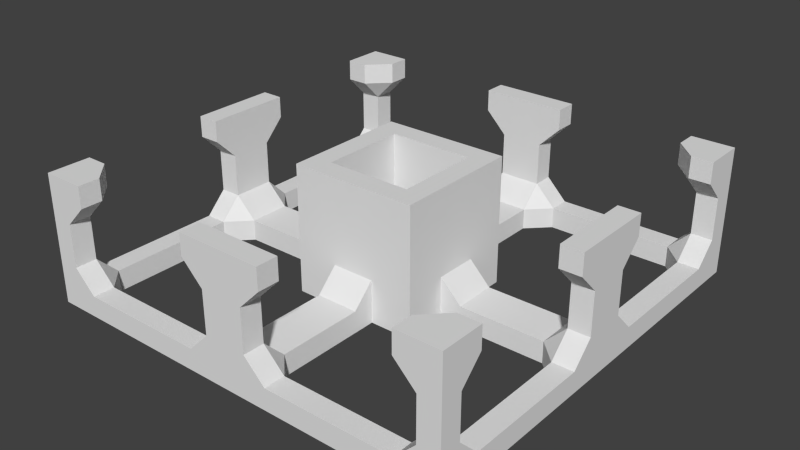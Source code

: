 # Source: subfloor.blend  (saved by Blender 2.67.0; exported with 4.5.12 LTS)
import bpy
from mathutils import Matrix  # noqa: F401  (used for matrix-valued properties, if any)

bpy.ops.wm.read_factory_settings(use_empty=True)
scene = bpy.context.scene
scene.name = 'Scene'

# ---- collections
col_collection_1 = bpy.data.collections.new('Collection 1'); scene.collection.children.link(col_collection_1)

# ---- world
world_world = bpy.data.worlds.new('World'); scene.world = world_world
world_world.color = (0.05088, 0.05088, 0.05088)
world_world.use_sun_shadow = False
world_world.sun_shadow_jitter_overblur = 0.0
world_world.cycles.sampling_method = 'MANUAL'
world_world.cycles.sample_map_resolution = 256

# ---- meshes
me_cube_004 = bpy.data.meshes.new('Cube.004')
me_cube_004.from_pydata([(0.5, 0.5, 0.0), (0.1, 0.1, 0.0), (0.45, 0.1, 0.05), (0.45, 0.1, 0.0), (0.1, 0.45, 0.05), (0.1, 0.45, 0.0), (0.15, 0.15, 0.0), (0.05, 0.15, 0.0), (0.5, 0.1, 0.05), (0.1, 0.5, 0.05), (0.5, 0.5, 0.3), (0.1, 0.1, 0.3), (0.5, 0.1, 0.3), (0.1, 0.5, 0.3), (0.15, 0.15, 0.3), (0.45, 0.1, 0.3), (0.1, 0.45, 0.3), (0.05, 0.15, 0.1), (0.45, 0.4, 0.25), (0.15, 0.05, 0.0), (0.05, 0.4, 0.05), (0.05, 0.4, 0.0), (0.45, 0.4, 0.05), (0.45, 0.4, 0.0), (0.4, 0.5, 0.3), (0.5, 0.4, 0.25), (0.5, 0.4, 0.3), (0.4, 0.05, 0.05), (0.4, 0.05, 0.0), (0.4, 0.45, 0.05), (0.4, 0.5, 0.05), (0.1, 0.45, 0.25), (0.4, 0.5, 0.25), (0.4, 0.45, 0.25), (0.4, 0.45, 0.0), (0.5, 0.4, 0.05), (0.05, 0.45, 0.1), (0.45, 0.5, 0.1), (0.45, 0.45, 0.1), (0.05, 0.5, 0.1), (0.05, 0.45, 0.1), (0.1, 0.5, 0.25), (0.5, 0.05, 0.1), (0.4, 0.45, 0.3), (0.05, 0.45, 0.2), (0.45, 0.5, 0.2), (0.45, 0.45, 0.1), (0.5, 0.45, 0.1), (0.45, 0.05, 0.1), (0.45, 0.45, 0.2), (0.05, 0.5, 0.2), (0.5, 0.05, 0.2), (0.5, 0.45, 0.2), (0.45, 0.05, 0.1), (0.45, 0.4, 0.3), (0.45, 0.05, 0.2), (0.5, 0.1, 0.25), (0.45, 0.1, 0.25), (0.2, 0.05, 0.05), (0.15, 0.05, 0.1), (0.05, 0.2, 0.05), (-0.5, 0.5, 0.0), (-0.1, 0.1, 0.0), (-0.45, 0.1, 0.05), (-0.45, 0.1, 0.0), (-1.788e-07, 0.5, 0.0), (-1.192e-07, 0.1, 0.0), (-0.1, 0.45, 0.05), (-0.1, 0.45, 0.0), (-0.15, 0.15, 0.0), (-2.384e-07, 0.5, 0.3), (-0.05, 0.15, 0.0), (-0.5, 0.1, 0.05), (-0.1, 0.5, 0.05), (-0.5, 0.5, 0.3), (-0.1, 0.1, 0.3), (-0.5, 0.1, 0.3), (-1.192e-07, 0.1, 0.3), (-0.1, 0.5, 0.3), (-2.086e-07, 0.45, 0.3), (-1.788e-07, 0.15, 0.3), (-0.15, 0.15, 0.3), (-0.45, 0.1, 0.3), (-0.1, 0.45, 0.3), (-0.05, 0.15, 0.1), (-0.45, 0.4, 0.25), (-0.15, 0.05, 0.0), (-0.05, 0.4, 0.05), (-0.05, 0.4, 0.0), (-0.45, 0.4, 0.05), (-0.45, 0.4, 0.0), (-0.4, 0.5, 0.3), (-0.5, 0.4, 0.25), (-0.5, 0.4, 0.3), (-0.4, 0.05, 0.05), (-0.4, 0.05, 0.0), (-0.4, 0.45, 0.05), (-0.4, 0.5, 0.05), (-0.1, 0.45, 0.25), (-0.4, 0.5, 0.25), (-0.4, 0.45, 0.25), (-0.4, 0.45, 0.0), (-0.5, 0.4, 0.05), (-0.05, 0.45, 0.1), (-0.45, 0.5, 0.1), (-0.45, 0.45, 0.1), (-0.05, 0.5, 0.1), (-0.05, 0.45, 0.1), (-0.1, 0.5, 0.25), (-0.5, 0.05, 0.1), (-0.4, 0.45, 0.3), (-0.05, 0.45, 0.2), (-0.45, 0.5, 0.2), (-0.45, 0.45, 0.1), (-0.5, 0.45, 0.1), (-0.45, 0.05, 0.1), (-0.45, 0.45, 0.2), (-0.05, 0.5, 0.2), (-0.5, 0.05, 0.2), (-0.5, 0.45, 0.2), (-0.45, 0.05, 0.1), (-0.45, 0.4, 0.3), (-0.45, 0.05, 0.2), (-0.5, 0.1, 0.25), (-0.45, 0.1, 0.25), (-2.086e-07, 0.45, 0.1), (-2.086e-07, 0.4, 0.05), (-0.2, 0.05, 0.05), (-0.15, 0.05, 0.1), (-1.788e-07, 0.15, 0.1), (-1.788e-07, 0.2, 0.05), (-0.05, 0.2, 0.05), (0.5, -0.5, 0.0), (0.1, -0.1, 0.0), (0.45, -0.1, 0.05), (0.5, -1.788e-07, 0.0), (0.1, -2.384e-07, 0.0), (0.45, -0.1, 0.0), (0.1, -0.45, 0.05), (0.1, -0.45, 0.0), (0.15, -0.15, 0.0), (0.05, -0.15, 0.0), (0.5, -0.1, 0.05), (0.1, -0.5, 0.05), (0.5, -0.5, 0.3), (0.1, -0.1, 0.3), (0.1, -1.192e-07, 0.3), (0.5, -0.1, 0.3), (0.45, 0.0, 0.3), (0.5, 0.0, 0.3), (0.1, -0.5, 0.3), (0.15, -2.98e-08, 0.3), (0.15, -0.15, 0.3), (0.45, -0.1, 0.3), (0.1, -0.45, 0.3), (0.05, -0.15, 0.1), (0.45, -0.4, 0.25), (0.15, -0.05, 0.0), (0.05, -0.4, 0.05), (0.05, -0.4, 0.0), (0.45, -0.4, 0.05), (0.45, -0.4, 0.0), (0.4, -0.5, 0.3), (0.5, -0.4, 0.25), (0.5, -0.4, 0.3), (0.4, -0.05, 0.05), (0.4, -0.05, 0.0), (0.4, 0.0, 0.05), (0.4, -0.45, 0.05), (0.4, -0.5, 0.05), (0.1, -0.45, 0.25), (0.4, -0.5, 0.25), (0.4, -0.45, 0.25), (0.4, -0.45, 0.0), (0.5, -0.4, 0.05), (0.05, -0.45, 0.1), (0.45, -0.5, 0.1), (0.45, -0.45, 0.1), (0.05, -0.5, 0.1), (0.05, -0.45, 0.1), (0.1, -0.5, 0.25), (0.5, -0.05, 0.1), (0.4, -0.45, 0.3), (0.05, -0.45, 0.2), (0.45, -0.5, 0.2), (0.45, 0.0, 0.1), (0.45, -0.45, 0.1), (0.5, -0.45, 0.1), (0.45, -0.05, 0.1), (0.45, -0.45, 0.2), (0.05, -0.5, 0.2), (0.5, -0.05, 0.2), (0.5, -0.45, 0.2), (0.45, -0.05, 0.1), (0.45, -0.4, 0.3), (0.45, -0.05, 0.2), (0.5, -0.1, 0.25), (0.45, -0.1, 0.25), (0.2, -2.98e-08, 0.05), (0.2, -0.05, 0.05), (0.15, -0.05, 0.1), (0.15, -2.98e-08, 0.1), (0.05, -0.2, 0.05), (-0.5, -0.5, 0.0), (-0.1, -0.1, 0.0), (-0.45, -0.1, 0.05), (-0.5, -1.788e-07, 0.0), (-0.1, -2.384e-07, 0.0), (-0.45, -0.1, 0.0), (-1.788e-07, -0.5, 0.0), (-1.192e-07, -0.1, 0.0), (-0.1, -0.45, 0.05), (-0.1, -0.45, 0.0), (-0.15, -0.15, 0.0), (-2.384e-07, -0.5, 0.3), (-0.05, -0.15, 0.0), (-0.5, -0.1, 0.05), (-0.1, -0.5, 0.05), (-0.5, -0.5, 0.3), (-0.1, -0.1, 0.3), (-0.1, -1.192e-07, 0.3), (-0.5, -0.1, 0.3), (-0.45, 0.0, 0.3), (-0.5, 0.0, 0.3), (-1.192e-07, -0.1, 0.3), (-0.1, -0.5, 0.3), (-2.086e-07, -0.45, 0.3), (-0.15, -2.98e-08, 0.3), (-1.788e-07, -0.15, 0.3), (-0.15, -0.15, 0.3), (-0.45, -0.1, 0.3), (-0.1, -0.45, 0.3), (-0.05, -0.15, 0.1), (-0.45, -0.4, 0.25), (-0.15, -0.05, 0.0), (-0.05, -0.4, 0.05), (-0.05, -0.4, 0.0), (-0.45, -0.4, 0.05), (-0.45, -0.4, 0.0), (-0.4, -0.5, 0.3), (-0.5, -0.4, 0.25), (-0.5, -0.4, 0.3), (-0.4, -0.05, 0.05), (-0.4, -0.05, 0.0), (-0.4, 0.0, 0.05), (-0.4, -0.45, 0.05), (-0.4, -0.5, 0.05), (-0.1, -0.45, 0.25), (-0.4, -0.5, 0.25), (-0.4, -0.45, 0.25), (-0.4, -0.45, 0.0), (-0.5, -0.4, 0.05), (-0.05, -0.45, 0.1), (-0.45, -0.5, 0.1), (-0.45, -0.45, 0.1), (-0.05, -0.5, 0.1), (-0.05, -0.45, 0.1), (-0.1, -0.5, 0.25), (-0.5, -0.05, 0.1), (-0.4, -0.45, 0.3), (-0.05, -0.45, 0.2), (-0.45, -0.5, 0.2), (-0.45, 0.0, 0.1), (-0.45, -0.45, 0.1), (-0.5, -0.45, 0.1), (-0.45, -0.05, 0.1), (-0.45, -0.45, 0.2), (-0.05, -0.5, 0.2), (-0.5, -0.05, 0.2), (-0.5, -0.45, 0.2), (-0.45, -0.05, 0.1), (-0.45, -0.4, 0.3), (-0.45, -0.05, 0.2), (-0.5, -0.1, 0.25), (-0.45, -0.1, 0.25), (-2.086e-07, -0.45, 0.1), (-2.086e-07, -0.4, 0.05), (-0.2, -2.98e-08, 0.05), (-0.2, -0.05, 0.05), (-0.15, -0.05, 0.1), (-1.788e-07, -0.15, 0.1), (-0.15, -2.98e-08, 0.1), (-1.788e-07, -0.2, 0.05), (-0.05, -0.2, 0.05), (0.45, 0.1, 0.0), (0.45, 0.1, 0.0), (0.4, 0.05, 0.0), (0.4, 0.05, 0.0), (0.45, 0.1, 0.05), (0.45, 0.1, 0.05), (0.45, 0.1, 0.05), (0.45, 0.1, 0.05), (0.05, 0.45, 0.1), (0.05, 0.45, 0.1), (-2.086e-07, 0.45, 0.1), (0.05, 0.4, 0.05), (0.05, 0.4, 0.05), (0.05, 0.4, 0.05), (0.05, 0.4, 0.05), (0.1, 0.45, 0.05), (0.1, 0.45, 0.05), (0.1, 0.45, 0.05), (0.1, 0.45, 0.05), (0.1, 0.45, 0.0), (0.1, 0.45, 0.0), (0.4, 0.45, 0.0), (0.4, 0.45, 0.0), (0.45, 0.4, 0.0), (0.45, 0.4, 0.0), (0.1, 0.1, 0.3), (0.1, 0.1, 0.3), (0.1, 0.1, 0.0), (0.1, 0.1, 0.0), (0.5, 0.5, 0.3), (0.5, 0.5, 0.3), (0.5, 0.5, 0.0), (0.5, 0.5, 0.0), (0.15, 0.05, 0.1), (0.15, 0.05, 0.1), (0.2, 0.05, 0.05), (0.2, 0.05, 0.05), (-1.788e-07, 0.5, 0.0), (0.5, 0.4, 0.3), (0.5, 0.4, 0.3), (0.5, 0.1, 0.25), (0.5, 0.1, 0.25), (0.5, 0.1, 0.3), (0.5, 0.1, 0.3), (0.45, 0.1, 0.3), (0.45, 0.1, 0.3), (0.4, 0.45, 0.3), (0.4, 0.45, 0.3), (0.4, 0.5, 0.3), (0.4, 0.5, 0.3), (0.1, 0.5, 0.3), (0.1, 0.5, 0.3), (-2.384e-07, 0.5, 0.3), (0.4, 0.05, 0.05), (0.4, 0.05, 0.05), (0.4, 0.05, 0.05), (0.4, 0.05, 0.05), (0.1, 0.45, 0.3), (0.1, 0.45, 0.3), (0.5, 0.0, 0.3), (-1.788e-07, 0.15, 0.3), (0.15, 0.15, 0.3), (0.15, 0.15, 0.3), (0.45, 0.0, 0.3), (0.1, -2.384e-07, 0.0), (0.15, -2.98e-08, 0.3), (0.4, 0.45, 0.25), (0.4, 0.45, 0.25), (0.4, 0.45, 0.25), (0.4, 0.5, 0.25), (0.4, 0.5, 0.25), (0.4, 0.5, 0.05), (0.4, 0.5, 0.05), (0.4, 0.45, 0.05), (0.4, 0.45, 0.05), (0.4, 0.45, 0.05), (0.4, 0.45, 0.05), (0.45, 0.4, 0.05), (0.45, 0.4, 0.05), (0.45, 0.4, 0.05), (0.45, 0.4, 0.05), (0.1, 0.5, 0.05), (0.1, 0.5, 0.05), (0.05, 0.5, 0.1), (0.05, 0.5, 0.1), (0.1, 0.5, 0.25), (0.1, 0.5, 0.25), (0.5, 0.4, 0.05), (0.5, 0.4, 0.05), (0.5, 0.1, 0.05), (0.5, 0.1, 0.05), (0.5, 0.45, 0.2), (0.5, 0.45, 0.2), (0.5, 0.4, 0.25), (0.5, 0.4, 0.25), (-2.086e-07, 0.4, 0.05), (0.45, 0.45, 0.2), (0.45, 0.45, 0.2), (0.45, 0.45, 0.2), (0.45, 0.45, 0.2), (0.45, 0.4, 0.25), (0.45, 0.4, 0.25), (0.45, 0.4, 0.25), (0.05, 0.4, 0.0), (0.05, 0.4, 0.0), (0.45, 0.45, 0.1), (0.45, 0.45, 0.1), (0.05, 0.45, 0.2), (0.05, 0.45, 0.2), (0.1, 0.45, 0.25), (0.1, 0.45, 0.25), (0.05, 0.5, 0.2), (0.05, 0.5, 0.2), (0.05, 0.45, 0.1), (0.45, 0.45, 0.1), (0.45, 0.5, 0.1), (0.45, 0.5, 0.1), (0.45, 0.5, 0.2), (0.45, 0.5, 0.2), (0.5, 0.45, 0.1), (0.5, 0.45, 0.1), (0.45, 0.0, 0.1), (0.45, 0.05, 0.1), (0.45, 0.05, 0.1), (0.45, 0.1, 0.25), (0.45, 0.1, 0.25), (0.5, -1.788e-07, 0.0), (0.5, 0.05, 0.2), (0.5, 0.05, 0.2), (0.5, 0.05, 0.1), (0.5, 0.05, 0.1), (0.45, 0.05, 0.1), (0.45, 0.05, 0.2), (0.45, 0.05, 0.2), (0.45, 0.4, 0.3), (0.45, 0.4, 0.3), (-1.788e-07, 0.15, 0.1), (0.05, 0.15, 0.1), (0.05, 0.15, 0.1), (0.05, 0.2, 0.05), (0.05, 0.2, 0.05), (-1.192e-07, 0.1, 0.0), (0.15, 0.05, 0.0), (0.15, 0.05, 0.0), (0.2, -2.98e-08, 0.05), (0.4, 0.0, 0.05), (0.1, -1.192e-07, 0.3), (0.15, -2.98e-08, 0.1), (-1.192e-07, 0.1, 0.3), (-1.788e-07, 0.2, 0.05), (0.05, 0.15, 0.0), (0.05, 0.15, 0.0), (0.15, 0.15, 0.0), (0.15, 0.15, 0.0), (-2.086e-07, 0.45, 0.3), (-0.45, 0.1, 0.0), (-0.45, 0.1, 0.0), (-0.4, 0.05, 0.0), (-0.4, 0.05, 0.0), (-0.45, 0.1, 0.05), (-0.45, 0.1, 0.05), (-0.45, 0.1, 0.05), (-0.45, 0.1, 0.05), (-0.05, 0.45, 0.1), (-0.05, 0.45, 0.1), (-0.05, 0.4, 0.05), (-0.05, 0.4, 0.05), (-0.05, 0.4, 0.05), (-0.05, 0.4, 0.05), (-0.1, 0.45, 0.05), (-0.1, 0.45, 0.05), (-0.1, 0.45, 0.05), (-0.1, 0.45, 0.05), (-0.1, 0.45, 0.0), (-0.1, 0.45, 0.0), (-0.4, 0.45, 0.0), (-0.4, 0.45, 0.0), (-0.45, 0.4, 0.0), (-0.45, 0.4, 0.0), (-0.1, 0.1, 0.3), (-0.1, 0.1, 0.3), (-0.1, 0.1, 0.0), (-0.1, 0.1, 0.0), (-0.5, 0.5, 0.3), (-0.5, 0.5, 0.3), (-0.5, 0.5, 0.0), (-0.5, 0.5, 0.0), (-0.15, 0.05, 0.1), (-0.15, 0.05, 0.1), (-0.2, 0.05, 0.05), (-0.2, 0.05, 0.05), (-0.5, 0.4, 0.3), (-0.5, 0.4, 0.3), (-0.5, 0.1, 0.25), (-0.5, 0.1, 0.25), (-0.5, 0.1, 0.3), (-0.5, 0.1, 0.3), (-0.45, 0.1, 0.3), (-0.45, 0.1, 0.3), (-0.4, 0.45, 0.3), (-0.4, 0.45, 0.3), (-0.4, 0.5, 0.3), (-0.4, 0.5, 0.3), (-0.1, 0.5, 0.3), (-0.1, 0.5, 0.3), (-0.4, 0.05, 0.05), (-0.4, 0.05, 0.05), (-0.4, 0.05, 0.05), (-0.4, 0.05, 0.05), (-0.1, 0.45, 0.3), (-0.1, 0.45, 0.3), (-0.5, 0.0, 0.3), (-0.15, 0.15, 0.3), (-0.15, 0.15, 0.3), (-0.45, 0.0, 0.3), (-0.1, -2.384e-07, 0.0), (-0.15, -2.98e-08, 0.3), (-0.4, 0.45, 0.25), (-0.4, 0.45, 0.25), (-0.4, 0.45, 0.25), (-0.4, 0.5, 0.25), (-0.4, 0.5, 0.25), (-0.4, 0.5, 0.05), (-0.4, 0.5, 0.05), (-0.4, 0.45, 0.05), (-0.4, 0.45, 0.05), (-0.4, 0.45, 0.05), (-0.4, 0.45, 0.05), (-0.45, 0.4, 0.05), (-0.45, 0.4, 0.05), (-0.45, 0.4, 0.05), (-0.45, 0.4, 0.05), (-0.1, 0.5, 0.05), (-0.1, 0.5, 0.05), (-0.05, 0.5, 0.1), (-0.05, 0.5, 0.1), (-0.1, 0.5, 0.25), (-0.1, 0.5, 0.25), (-0.5, 0.4, 0.05), (-0.5, 0.4, 0.05), (-0.5, 0.1, 0.05), (-0.5, 0.1, 0.05), (-0.5, 0.45, 0.2), (-0.5, 0.45, 0.2), (-0.5, 0.4, 0.25), (-0.5, 0.4, 0.25), (-0.45, 0.45, 0.2), (-0.45, 0.45, 0.2), (-0.45, 0.45, 0.2), (-0.45, 0.45, 0.2), (-0.45, 0.4, 0.25), (-0.45, 0.4, 0.25), (-0.45, 0.4, 0.25), (-0.05, 0.4, 0.0), (-0.05, 0.4, 0.0), (-0.45, 0.45, 0.1), (-0.45, 0.45, 0.1), (-0.05, 0.45, 0.2), (-0.05, 0.45, 0.2), (-0.1, 0.45, 0.25), (-0.1, 0.45, 0.25), (-0.05, 0.5, 0.2), (-0.05, 0.5, 0.2), (-0.05, 0.45, 0.1), (-0.45, 0.45, 0.1), (-0.45, 0.5, 0.1), (-0.45, 0.5, 0.1), (-0.45, 0.5, 0.2), (-0.45, 0.5, 0.2), (-0.5, 0.45, 0.1), (-0.5, 0.45, 0.1), (-0.45, 0.0, 0.1), (-0.45, 0.05, 0.1), (-0.45, 0.05, 0.1), (-0.45, 0.1, 0.25), (-0.45, 0.1, 0.25), (-0.5, -1.788e-07, 0.0), (-0.5, 0.05, 0.2), (-0.5, 0.05, 0.2), (-0.5, 0.05, 0.1), (-0.5, 0.05, 0.1), (-0.45, 0.05, 0.1), (-0.45, 0.05, 0.2), (-0.45, 0.05, 0.2), (-0.45, 0.4, 0.3), (-0.45, 0.4, 0.3), (-0.05, 0.15, 0.1), (-0.05, 0.15, 0.1), (-0.05, 0.2, 0.05), (-0.05, 0.2, 0.05), (-0.15, 0.05, 0.0), (-0.15, 0.05, 0.0), (-0.2, -2.98e-08, 0.05), (-0.4, 0.0, 0.05), (-0.1, -1.192e-07, 0.3), (-0.15, -2.98e-08, 0.1), (-0.05, 0.15, 0.0), (-0.05, 0.15, 0.0), (-0.15, 0.15, 0.0), (-0.15, 0.15, 0.0), (0.45, -0.1, 0.0), (0.45, -0.1, 0.0), (0.4, -0.05, 0.0), (0.4, -0.05, 0.0), (0.45, -0.1, 0.05), (0.45, -0.1, 0.05), (0.45, -0.1, 0.05), (0.45, -0.1, 0.05), (0.05, -0.45, 0.1), (0.05, -0.45, 0.1), (-2.086e-07, -0.45, 0.1), (0.05, -0.4, 0.05), (0.05, -0.4, 0.05), (0.05, -0.4, 0.05), (0.05, -0.4, 0.05), (0.1, -0.45, 0.05), (0.1, -0.45, 0.05), (0.1, -0.45, 0.05), (0.1, -0.45, 0.05), (0.1, -0.45, 0.0), (0.1, -0.45, 0.0), (0.4, -0.45, 0.0), (0.4, -0.45, 0.0), (0.45, -0.4, 0.0), (0.45, -0.4, 0.0), (0.1, -0.1, 0.3), (0.1, -0.1, 0.3), (0.1, -0.1, 0.0), (0.1, -0.1, 0.0), (0.5, -0.5, 0.3), (0.5, -0.5, 0.3), (0.5, -0.5, 0.0), (0.5, -0.5, 0.0), (0.15, -0.05, 0.1), (0.15, -0.05, 0.1), (0.2, -0.05, 0.05), (0.2, -0.05, 0.05), (-1.788e-07, -0.5, 0.0), (0.5, -0.4, 0.3), (0.5, -0.4, 0.3), (0.5, -0.1, 0.25), (0.5, -0.1, 0.25), (0.5, -0.1, 0.3), (0.5, -0.1, 0.3), (0.45, -0.1, 0.3), (0.45, -0.1, 0.3), (0.4, -0.45, 0.3), (0.4, -0.45, 0.3), (0.4, -0.5, 0.3), (0.4, -0.5, 0.3), (0.1, -0.5, 0.3), (0.1, -0.5, 0.3), (-2.384e-07, -0.5, 0.3), (0.4, -0.05, 0.05), (0.4, -0.05, 0.05), (0.4, -0.05, 0.05), (0.4, -0.05, 0.05), (0.1, -0.45, 0.3), (0.1, -0.45, 0.3), (-1.788e-07, -0.15, 0.3), (0.15, -0.15, 0.3), (0.15, -0.15, 0.3), (0.4, -0.45, 0.25), (0.4, -0.45, 0.25), (0.4, -0.45, 0.25), (0.4, -0.5, 0.25), (0.4, -0.5, 0.25), (0.4, -0.5, 0.05), (0.4, -0.5, 0.05), (0.4, -0.45, 0.05), (0.4, -0.45, 0.05), (0.4, -0.45, 0.05), (0.4, -0.45, 0.05), (0.45, -0.4, 0.05), (0.45, -0.4, 0.05), (0.45, -0.4, 0.05), (0.45, -0.4, 0.05), (0.1, -0.5, 0.05), (0.1, -0.5, 0.05), (0.05, -0.5, 0.1), (0.05, -0.5, 0.1), (0.1, -0.5, 0.25), (0.1, -0.5, 0.25), (0.5, -0.4, 0.05), (0.5, -0.4, 0.05), (0.5, -0.1, 0.05), (0.5, -0.1, 0.05), (0.5, -0.45, 0.2), (0.5, -0.45, 0.2), (0.5, -0.4, 0.25), (0.5, -0.4, 0.25), (-2.086e-07, -0.4, 0.05), (0.45, -0.45, 0.2), (0.45, -0.45, 0.2), (0.45, -0.45, 0.2), (0.45, -0.45, 0.2), (0.45, -0.4, 0.25), (0.45, -0.4, 0.25), (0.45, -0.4, 0.25), (0.05, -0.4, 0.0), (0.05, -0.4, 0.0), (0.45, -0.45, 0.1), (0.45, -0.45, 0.1), (0.05, -0.45, 0.2), (0.05, -0.45, 0.2), (0.1, -0.45, 0.25), (0.1, -0.45, 0.25), (0.05, -0.5, 0.2), (0.05, -0.5, 0.2), (0.05, -0.45, 0.1), (0.45, -0.45, 0.1), (0.45, -0.5, 0.1), (0.45, -0.5, 0.1), (0.45, -0.5, 0.2), (0.45, -0.5, 0.2), (0.5, -0.45, 0.1), (0.5, -0.45, 0.1), (0.45, -0.05, 0.1), (0.45, -0.05, 0.1), (0.45, -0.1, 0.25), (0.45, -0.1, 0.25), (0.5, -0.05, 0.2), (0.5, -0.05, 0.2), (0.5, -0.05, 0.1), (0.5, -0.05, 0.1), (0.45, -0.05, 0.1), (0.45, -0.05, 0.2), (0.45, -0.05, 0.2), (0.45, -0.4, 0.3), (0.45, -0.4, 0.3), (-1.788e-07, -0.15, 0.1), (0.05, -0.15, 0.1), (0.05, -0.15, 0.1), (0.05, -0.2, 0.05), (0.05, -0.2, 0.05), (-1.192e-07, -0.1, 0.0), (0.15, -0.05, 0.0), (0.15, -0.05, 0.0), (-1.192e-07, -0.1, 0.3), (-1.788e-07, -0.2, 0.05), (0.05, -0.15, 0.0), (0.05, -0.15, 0.0), (0.15, -0.15, 0.0), (0.15, -0.15, 0.0), (-2.086e-07, -0.45, 0.3), (-0.45, -0.1, 0.0), (-0.45, -0.1, 0.0), (-0.4, -0.05, 0.0), (-0.4, -0.05, 0.0), (-0.45, -0.1, 0.05), (-0.45, -0.1, 0.05), (-0.45, -0.1, 0.05), (-0.45, -0.1, 0.05), (-0.05, -0.45, 0.1), (-0.05, -0.45, 0.1), (-0.05, -0.4, 0.05), (-0.05, -0.4, 0.05), (-0.05, -0.4, 0.05), (-0.05, -0.4, 0.05), (-0.1, -0.45, 0.05), (-0.1, -0.45, 0.05), (-0.1, -0.45, 0.05), (-0.1, -0.45, 0.05), (-0.1, -0.45, 0.0), (-0.1, -0.45, 0.0), (-0.4, -0.45, 0.0), (-0.4, -0.45, 0.0), (-0.45, -0.4, 0.0), (-0.45, -0.4, 0.0), (-0.1, -0.1, 0.3), (-0.1, -0.1, 0.3), (-0.1, -0.1, 0.0), (-0.1, -0.1, 0.0), (-0.5, -0.5, 0.3), (-0.5, -0.5, 0.3), (-0.5, -0.5, 0.0), (-0.5, -0.5, 0.0), (-0.15, -0.05, 0.1), (-0.15, -0.05, 0.1), (-0.2, -0.05, 0.05), (-0.2, -0.05, 0.05), (-0.5, -0.4, 0.3), (-0.5, -0.4, 0.3), (-0.5, -0.1, 0.25), (-0.5, -0.1, 0.25), (-0.5, -0.1, 0.3), (-0.5, -0.1, 0.3), (-0.45, -0.1, 0.3), (-0.45, -0.1, 0.3), (-0.4, -0.45, 0.3), (-0.4, -0.45, 0.3), (-0.4, -0.5, 0.3), (-0.4, -0.5, 0.3), (-0.1, -0.5, 0.3), (-0.1, -0.5, 0.3), (-0.4, -0.05, 0.05), (-0.4, -0.05, 0.05), (-0.4, -0.05, 0.05), (-0.4, -0.05, 0.05), (-0.1, -0.45, 0.3), (-0.1, -0.45, 0.3), (-0.15, -0.15, 0.3), (-0.15, -0.15, 0.3), (-0.4, -0.45, 0.25), (-0.4, -0.45, 0.25), (-0.4, -0.45, 0.25), (-0.4, -0.5, 0.25), (-0.4, -0.5, 0.25), (-0.4, -0.5, 0.05), (-0.4, -0.5, 0.05), (-0.4, -0.45, 0.05), (-0.4, -0.45, 0.05), (-0.4, -0.45, 0.05), (-0.4, -0.45, 0.05), (-0.45, -0.4, 0.05), (-0.45, -0.4, 0.05), (-0.45, -0.4, 0.05), (-0.45, -0.4, 0.05), (-0.1, -0.5, 0.05), (-0.1, -0.5, 0.05), (-0.05, -0.5, 0.1), (-0.05, -0.5, 0.1), (-0.1, -0.5, 0.25), (-0.1, -0.5, 0.25), (-0.5, -0.4, 0.05), (-0.5, -0.4, 0.05), (-0.5, -0.1, 0.05), (-0.5, -0.1, 0.05), (-0.5, -0.45, 0.2), (-0.5, -0.45, 0.2), (-0.5, -0.4, 0.25), (-0.5, -0.4, 0.25), (-0.45, -0.45, 0.2), (-0.45, -0.45, 0.2), (-0.45, -0.45, 0.2), (-0.45, -0.45, 0.2), (-0.45, -0.4, 0.25), (-0.45, -0.4, 0.25), (-0.45, -0.4, 0.25), (-0.05, -0.4, 0.0), (-0.05, -0.4, 0.0), (-0.45, -0.45, 0.1), (-0.45, -0.45, 0.1), (-0.05, -0.45, 0.2), (-0.05, -0.45, 0.2), (-0.1, -0.45, 0.25), (-0.1, -0.45, 0.25), (-0.05, -0.5, 0.2), (-0.05, -0.5, 0.2), (-0.05, -0.45, 0.1), (-0.45, -0.45, 0.1), (-0.45, -0.5, 0.1), (-0.45, -0.5, 0.1), (-0.45, -0.5, 0.2), (-0.45, -0.5, 0.2), (-0.5, -0.45, 0.1), (-0.5, -0.45, 0.1), (-0.45, -0.05, 0.1), (-0.45, -0.05, 0.1), (-0.45, -0.1, 0.25), (-0.45, -0.1, 0.25), (-0.5, -0.05, 0.2), (-0.5, -0.05, 0.2), (-0.5, -0.05, 0.1), (-0.5, -0.05, 0.1), (-0.45, -0.05, 0.1), (-0.45, -0.05, 0.2), (-0.45, -0.05, 0.2), (-0.45, -0.4, 0.3), (-0.45, -0.4, 0.3), (-0.05, -0.15, 0.1), (-0.05, -0.15, 0.1), (-0.05, -0.2, 0.05), (-0.05, -0.2, 0.05), (-0.15, -0.05, 0.0), (-0.15, -0.05, 0.0), (-0.05, -0.15, 0.0), (-0.05, -0.15, 0.0), (-0.15, -0.15, 0.0), (-0.15, -0.15, 0.0)], [], [(9, 321, 39), (313, 315, 399, 45), (315, 321, 9, 30), (0, 314, 52, 47), (42, 135, 8), (135, 0, 35, 8), (1, 136, 146, 11), (198, 58, 59, 201), (355, 365, 300, 357), (27, 319, 428, 429), (135, 42, 51, 343), (40, 125, 126, 20), (56, 408, 15, 12), (14, 310, 430, 151), (51, 324, 343), (66, 312, 309, 77), (314, 26, 25), (7, 60, 421), (10, 54, 322), (23, 34, 316), (47, 35, 0), (370, 31, 44, 395), (334, 16, 393, 369), (21, 65, 303), (57, 347, 328), (284, 2, 22, 307), (288, 3, 28, 337), (30, 399, 315), (361, 371, 403, 46), (396, 391, 397, 367), (358, 362, 389), (39, 321, 70, 50), (10, 43, 54), (350, 49, 18), (50, 70, 41), (43, 10, 24), (45, 353, 313), (70, 13, 41), (356, 29, 38, 37), (52, 314, 25), (398, 380, 401, 400), (299, 366, 368, 36), (347, 55, 53, 185), (383, 33, 32, 402), (406, 290, 338), (416, 411, 413, 415), (417, 409, 325, 412), (340, 167, 405, 407), (285, 410, 286), (316, 410, 285, 23), (343, 324, 326), (57, 55, 347), (80, 432, 310, 14), (316, 34, 303, 65), (289, 48, 414, 373), (4, 5, 305, 359), (382, 375, 377, 384), (360, 306, 308, 363), (317, 426, 436, 346), (385, 378, 323, 418), (19, 320, 339, 287), (313, 353, 332), (434, 425, 65, 21), (7, 387, 295, 60), (297, 379, 433, 423), (6, 311, 425, 434), (301, 292, 296), (431, 317, 346, 349), (420, 344, 345, 17), (302, 298, 388, 304), (372, 364, 291, 374), (437, 435, 17, 345), (335, 336, 79, 341), (286, 410, 348, 427), (19, 318, 320), (6, 427, 348, 311), (330, 351, 386, 419), (352, 331, 333, 354), (404, 376, 381, 390), (148, 149, 327, 329), (394, 342, 438), (129, 422, 424, 130), (392, 394, 438), (293, 392, 438, 294), (73, 106, 321), (467, 112, 549, 469), (469, 97, 73, 321), (61, 114, 119, 468), (109, 72, 206), (206, 72, 102, 61), (62, 75, 220, 207), (277, 281, 128, 127), (506, 508, 454, 516), (94, 577, 576, 473), (206, 495, 118, 109), (107, 87, 126, 125), (123, 76, 82, 558), (81, 227, 578, 464), (118, 495, 477), (66, 77, 463, 466), (468, 92, 93), (71, 570, 131), (74, 475, 121), (90, 470, 101), (114, 61, 102), (521, 545, 111, 98), (487, 520, 543, 83), (88, 457, 65), (124, 481, 498), (439, 461, 89, 63), (443, 489, 95, 64), (97, 469, 549), (512, 113, 553, 522), (546, 518, 547, 541), (509, 539, 513), (106, 117, 70, 321), (74, 121, 110), (501, 85, 116), (117, 108, 70), (110, 91, 74), (112, 467, 504), (70, 108, 78), (507, 104, 105, 96), (119, 92, 468), (548, 550, 551, 530), (453, 103, 519, 517), (498, 262, 120, 122), (533, 552, 99, 100), (556, 490, 445), (566, 565, 563, 561), (567, 562, 478, 559), (492, 557, 555, 244), (440, 441, 560), (470, 90, 440, 560), (495, 479, 477), (124, 498, 122), (80, 81, 464, 432), (470, 65, 457, 101), (444, 524, 564, 115), (67, 510, 459, 68), (532, 534, 528, 526), (511, 514, 462, 460), (471, 497, 582, 574), (535, 568, 476, 529), (86, 442, 491, 474), (467, 485, 504), (580, 88, 65, 425), (71, 131, 449, 537), (451, 572, 433, 379), (69, 580, 425, 465), (455, 450, 447), (579, 500, 497, 471), (420, 84, 496, 344), (456, 458, 538, 452), (523, 525, 446, 515), (583, 496, 84, 581), (488, 493, 79, 336), (441, 575, 499, 560), (86, 474, 472), (69, 465, 499, 575), (483, 569, 536, 502), (503, 505, 486, 484), (554, 540, 531, 527), (222, 482, 480, 223), (544, 438, 494), (129, 130, 573, 571), (542, 438, 544), (448, 294, 438, 542), (143, 178, 621), (613, 184, 695, 615), (615, 169, 143, 621), (132, 187, 192, 614), (181, 142, 135), (135, 142, 174, 132), (133, 145, 146, 136), (198, 201, 200, 199), (651, 653, 600, 661), (165, 429, 428, 619), (135, 343, 191, 181), (179, 158, 276, 275), (196, 147, 153, 703), (152, 151, 430, 610), (191, 343, 624), (210, 224, 609, 612), (614, 163, 164), (141, 715, 202), (144, 622, 194), (161, 616, 173), (187, 132, 174), (666, 691, 183, 170), (634, 665, 689, 154), (159, 603, 209), (197, 628, 347), (584, 607, 160, 134), (588, 637, 166, 137), (169, 615, 695), (657, 186, 699, 667), (692, 663, 693, 687), (654, 685, 658), (178, 190, 214, 621), (144, 194, 182), (646, 156, 189), (190, 180, 214), (182, 162, 144), (184, 613, 649), (214, 180, 150), (652, 176, 177, 168), (192, 163, 614), (694, 696, 697, 676), (599, 175, 664, 662), (347, 185, 193, 195), (679, 698, 171, 172), (701, 638, 590), (710, 709, 707, 705), (711, 706, 625, 704), (640, 702, 405, 167), (585, 586, 410), (616, 161, 585, 410), (343, 626, 624), (197, 347, 195), (228, 152, 610, 722), (616, 209, 603, 173), (589, 669, 708, 188), (138, 655, 605, 139), (678, 680, 673, 671), (656, 659, 608, 606), (617, 645, 726, 720), (681, 712, 623, 674), (157, 587, 639, 620), (613, 632, 649), (724, 159, 209, 719), (141, 202, 595, 683), (597, 717, 723, 675), (140, 724, 719, 611), (601, 596, 592), (431, 349, 645, 617), (714, 155, 644, 643), (602, 604, 684, 598), (668, 670, 591, 660), (727, 644, 155, 725), (635, 641, 226, 636), (586, 721, 348, 410), (157, 620, 618), (140, 611, 348, 721), (630, 713, 682, 647), (648, 650, 633, 631), (700, 686, 677, 672), (148, 629, 627, 149), (690, 728, 642), (280, 282, 718, 716), (688, 728, 690), (593, 594, 728, 688), (217, 621, 255), (757, 759, 835, 261), (759, 621, 217, 246), (203, 758, 269, 264), (258, 206, 216), (206, 203, 251, 216), (204, 207, 220, 219), (277, 278, 279, 281), (792, 802, 744, 794), (242, 763, 576, 577), (206, 258, 268, 495), (256, 275, 276, 235), (273, 843, 230, 221), (229, 754, 578, 227), (268, 767, 495), (210, 756, 753, 224), (758, 241, 240), (215, 283, 854), (218, 271, 765), (238, 250, 760), (264, 251, 203), (807, 247, 260, 831), (777, 231, 829, 806), (236, 209, 747), (274, 498, 771), (729, 205, 237, 751), (733, 208, 243, 779), (246, 835, 759), (798, 808, 839, 263), (832, 827, 833, 804), (795, 799, 825), (255, 621, 214, 267), (218, 259, 271), (787, 266, 233), (267, 214, 257), (259, 218, 239), (261, 790, 757), (214, 225, 257), (793, 245, 254, 253), (269, 758, 240), (834, 816, 837, 836), (743, 803, 805, 252), (498, 272, 270, 262), (819, 249, 248, 838), (841, 735, 780), (850, 845, 847, 849), (851, 844, 768, 846), (782, 244, 555, 842), (730, 560, 731), (760, 560, 730, 238), (495, 767, 769), (274, 272, 498), (228, 722, 754, 229), (760, 250, 747, 209), (734, 265, 848, 810), (211, 212, 749, 796), (818, 812, 814, 820), (797, 750, 752, 800), (761, 858, 862, 786), (821, 815, 766, 852), (234, 764, 781, 732), (757, 790, 775), (860, 719, 209, 236), (215, 823, 739, 283), (741, 675, 723, 856), (213, 755, 719, 860), (745, 737, 740), (579, 761, 786, 500), (714, 643, 785, 232), (746, 742, 824, 748), (809, 801, 736, 811), (863, 861, 232, 785), (778, 636, 226, 783), (731, 560, 499, 859), (234, 762, 764), (213, 859, 499, 755), (773, 788, 822, 853), (789, 774, 776, 791), (840, 813, 817, 826), (222, 223, 770, 772), (830, 784, 728), (280, 855, 857, 282), (828, 830, 728), (738, 828, 728, 594)])
me_cube_004.materials.append(None)
me_cube_004.use_remesh_preserve_volume = False
me_cube_004.use_remesh_preserve_attributes = False
me_cube_004.use_mirror_vertex_groups = False
me_cube_004.update()

# ---- objects
ob_subfloor = bpy.data.objects.new('subfloor', me_cube_004)

# ---- transforms, parenting, visibility, modifiers, constraints
ob_subfloor.location = (0.0, 0.0, 0.0)
ob_subfloor.lock_rotations_4d = False
ob_subfloor.empty_display_type = 'ARROWS'
ob_subfloor.lineart.crease_threshold = 0.0

# ---- collection membership
col_collection_1.objects.link(ob_subfloor)

# ---- scene / render settings (as saved in the file)
scene.frame_start = 1; scene.frame_end = 250; scene.frame_set(1)
scene.render.engine = 'BLENDER_EEVEE_NEXT'
scene.render.image_settings.color_mode = 'RGB'
scene.render.image_settings.compression = 90
scene.render.dither_intensity = 0.0
scene.render.bake_margin = 2
scene.render.bake_bias = 0.0
scene.cycles.use_denoising = False
scene.cycles.samples = 10
scene.cycles.sampling_pattern = 'TABULATED_SOBOL'
scene.cycles.light_sampling_threshold = 0.0
scene.cycles.use_adaptive_sampling = False
scene.cycles.use_light_tree = False
scene.cycles.blur_glossy = 0.0
scene.cycles.volume_bounces = 1
scene.cycles.pixel_filter_type = 'GAUSSIAN'
scene.cycles.sample_clamp_indirect = 0.0
scene.view_settings.view_transform = 'Standard'
bpy.context.view_layer.update()

# ---- added for rendering (the .blend has no active camera and no usable light): camera, sun
cam_auto = bpy.data.cameras.new('AutoCamera')
cam_auto.lens = 50.0
cam_auto.sensor_width = 36.0
cam_auto.clip_end = 1000.0
ob_auto_camera = bpy.data.objects.new('AutoCamera', cam_auto)
scene.collection.objects.link(ob_auto_camera)
ob_auto_camera.location = (1.33758, -1.6051, 1.22007)
ob_auto_camera.rotation_euler = (1.09748, -7.21219e-08, 0.694738)
scene.camera = ob_auto_camera
light_auto_sun = bpy.data.lights.new('AutoSun', 'SUN')
light_auto_sun.energy = 3.0
light_auto_sun.angle = 0.0523599
ob_auto_sun = bpy.data.objects.new('AutoSun', light_auto_sun)
scene.collection.objects.link(ob_auto_sun)
ob_auto_sun.rotation_euler = (0.872665, 0.174533, 0.523599)
bpy.context.view_layer.update()
